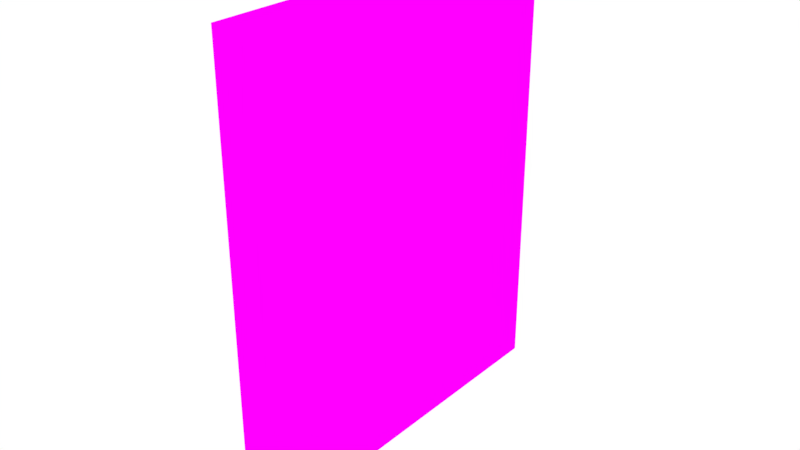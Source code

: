 # Source: Room11.blend  (saved by Blender 2.79.0; exported with 4.5.12 LTS)
import bpy
from mathutils import Matrix  # noqa: F401  (used for matrix-valued properties, if any)

bpy.ops.wm.read_factory_settings(use_empty=True)
scene = bpy.context.scene
scene.name = 'Scene'

# ---- collections
col_collection_1 = bpy.data.collections.new('Collection 1'); scene.collection.children.link(col_collection_1)

# ---- images (referenced by path relative to the original .blend; pixels are not part of the script)
import os
ASSET_DIR = os.environ.get("B2B_ASSET_DIR", "")  # directory of the original .blend (textures are referenced by path, not embedded)
HERE = os.path.dirname(os.path.abspath(__file__))  # packed textures are extracted next to this script under _unpacked/

def load_image(name, relpath, width, height, colorspace="sRGB"):
    """Load a texture the original file referenced (path relative to the .blend, or extracted next to this script)."""
    p = next((c for c in (os.path.join(HERE, relpath), os.path.join(ASSET_DIR, relpath)) if relpath and os.path.exists(c)), "")
    if p:
        img = bpy.data.images.load(p, check_existing=True)
        img.name = name
    else:  # same state as the original file: an image datablock whose file is absent (Cycles renders it pink)
        img = bpy.data.images.new(name, width, height)
        img.source = "FILE"
        img.filepath = "//" + (relpath or name)
    img.colorspace_settings.name = colorspace
    return img
img_room11_bake = load_image('Room11_Bake', 'Room11_Bake.png', 1024, 1024, 'sRGB')

# ---- materials (node trees are filled in below, after node groups)
mat_material = bpy.data.materials.new('Material')
mat_material.alpha_threshold = 0.0
mat_material.roughness = 0.5

# ---- material node trees
mat_material.use_nodes = True; mat_material.node_tree.nodes.clear()
_N = mat_material.node_tree.nodes; _L = mat_material.node_tree.links
n0 = _N.new('ShaderNodeOutputMaterial'); n0.name = 'Material Output'; n0.location = (300, 300)
n1 = _N.new('ShaderNodeBsdfDiffuse'); n1.name = 'Diffuse BSDF'; n1.location = (10, 300)
n2 = _N.new('ShaderNodeTexImage'); n2.name = 'Image Texture'; n2.location = (-180, 300)
n2.width = 140
n2.image = img_room11_bake
_L.new(n1.outputs[0], n0.inputs[0])
_L.new(n2.outputs[0], n1.inputs[0])
n0.is_active_output = True

# ---- world
world_world = bpy.data.worlds.new('World'); scene.world = world_world
world_world.color = (1.0, 1.0, 1.0)
world_world.use_sun_shadow = False
world_world.sun_shadow_jitter_overblur = 0.0
world_world.cycles.sampling_method = 'MANUAL'

# ---- meshes
me_circle_019 = bpy.data.meshes.new('Circle.019')
me_circle_019.from_pydata([(-17.76, -17.7, 0.1876), (-17.76, -17.7, 14.09), (-17.74, -5.763, 0.1876), (-17.74, -5.763, 14.09)], [], [(0, 2, 3, 1)])
_uv = me_circle_019.uv_layers.new(name='UVMap')
_uv.uv.foreach_set('vector', [0.0, 0.0, 1.0, 2.571e-08, 1.0, 0.9596, 0.0, 0.9596])
me_circle_019.materials.append(mat_material)
me_circle_019.use_remesh_preserve_volume = False
me_circle_019.use_remesh_preserve_attributes = False
me_circle_019.use_mirror_vertex_groups = False
me_circle_019.update()

# ---- objects
ob_room_011 = bpy.data.objects.new('Room.011', me_circle_019)

# ---- transforms, parenting, visibility, modifiers, constraints
ob_room_011.location = (0.0, 0.0, 0.0)
ob_room_011.lineart.crease_threshold = 0.0

# ---- collection membership
col_collection_1.objects.link(ob_room_011)

# ---- scene / render settings (as saved in the file)
scene.frame_start = 1; scene.frame_end = 250; scene.frame_set(1)
scene.render.engine = 'CYCLES'
scene.render.resolution_percentage = 50
scene.render.dither_intensity = 0.0
scene.cycles.use_denoising = False
scene.cycles.samples = 128
scene.cycles.sampling_pattern = 'TABULATED_SOBOL'
scene.cycles.use_adaptive_sampling = False
scene.cycles.use_light_tree = False
scene.cycles.blur_glossy = 0.0
scene.cycles.sample_clamp_indirect = 0.0
scene.cycles.bake_type = 'ENVIRONMENT'
scene.view_settings.view_transform = 'Standard'
bpy.context.view_layer.update()

# ---- added for rendering (the .blend has no active camera): camera
cam_auto = bpy.data.cameras.new('AutoCamera')
cam_auto.lens = 50.0
cam_auto.sensor_width = 36.0
cam_auto.clip_end = 1000.0
ob_auto_camera = bpy.data.objects.new('AutoCamera', cam_auto)
scene.collection.objects.link(ob_auto_camera)
ob_auto_camera.location = (-0.795225, -32.0749, 20.7018)
ob_auto_camera.rotation_euler = (1.09748, -7.21219e-08, 0.694738)
scene.camera = ob_auto_camera
bpy.context.view_layer.update()
